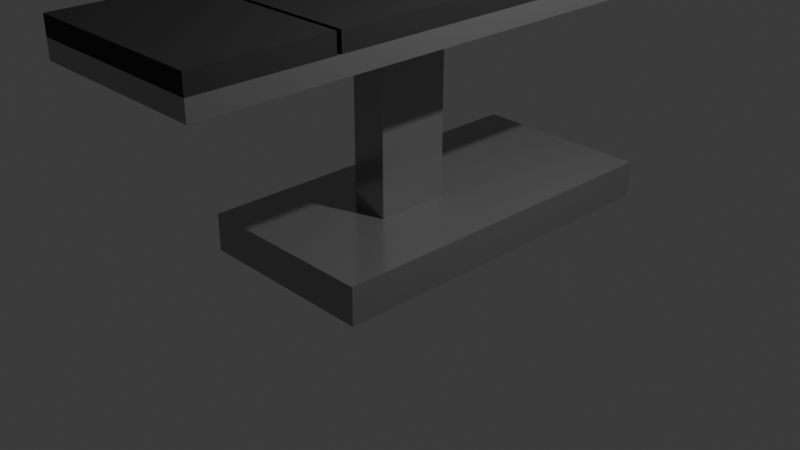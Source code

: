 # Source: SurgeryTable.blend  (saved by Blender 4.2.66; exported with 4.5.12 LTS)
import bpy
from mathutils import Matrix  # noqa: F401  (used for matrix-valued properties, if any)

bpy.ops.wm.read_factory_settings(use_empty=True)
scene = bpy.context.scene
scene.name = 'Scene'

# ---- collections
col_collection = bpy.data.collections.new('Collection'); scene.collection.children.link(col_collection)

# ---- materials (node trees are filled in below, after node groups)
mat_material_003 = bpy.data.materials.new('Material.003')
mat_material_003.alpha_threshold = 0.0
mat_material_003.roughness = 0.5
mat_material_003.line_color = (0.0, 0.0, 0.0, 1.0)
mat_material_006 = bpy.data.materials.new('Material.006')
mat_material_006.alpha_threshold = 0.0
mat_material_006.roughness = 0.5
mat_material_006.line_color = (0.0, 0.0, 0.0, 1.0)

# ---- material node trees
mat_material_003.use_nodes = True; mat_material_003.node_tree.nodes.clear()
_N = mat_material_003.node_tree.nodes; _L = mat_material_003.node_tree.links
n0 = _N.new('ShaderNodeOutputMaterial'); n0.name = 'Material Output'; n0.location = (300, 300)
n1 = _N.new('ShaderNodeBsdfPrincipled'); n1.name = 'Principled BSDF'; n1.location = (10, 300)
n1.inputs[0].default_value = (0.3479, 0.3479, 0.3479, 1.0)
n1.inputs[1].default_value = 0.6691
n1.inputs[2].default_value = 0.1873
n1.inputs[3].default_value = 1.45
_L.new(n1.outputs[0], n0.inputs[0])
n0.is_active_output = True
mat_material_006.use_nodes = True; mat_material_006.node_tree.nodes.clear()
_N = mat_material_006.node_tree.nodes; _L = mat_material_006.node_tree.links
n0 = _N.new('ShaderNodeOutputMaterial'); n0.name = 'Material Output'; n0.location = (300, 300)
n1 = _N.new('ShaderNodeBsdfPrincipled'); n1.name = 'Principled BSDF'; n1.location = (10, 300)
n1.inputs[0].default_value = (0.0221, 0.0221, 0.0221, 1.0)
n1.inputs[2].default_value = 0.8273
n1.inputs[3].default_value = 1.45
_L.new(n1.outputs[0], n0.inputs[0])
n0.is_active_output = True

# ---- world
world_world = bpy.data.worlds.new('World'); scene.world = world_world
world_world.use_nodes = True; world_world.node_tree.nodes.clear()
_N = world_world.node_tree.nodes; _L = world_world.node_tree.links
n0 = _N.new('ShaderNodeOutputWorld'); n0.name = 'World Output'; n0.location = (300, 300)
n1 = _N.new('ShaderNodeBackground'); n1.name = 'Background'; n1.location = (10, 300)
n1.inputs[0].default_value = (0.05088, 0.05088, 0.05088, 1.0)
_L.new(n1.outputs[0], n0.inputs[0])
n0.is_active_output = True
world_world.color = (0.05088, 0.05088, 0.05088)
world_world.sun_shadow_jitter_overblur = 0.0

# ---- cameras
cam_camera = bpy.data.cameras.new('Camera')
cam_camera.clip_end = 100.0
cam_camera.ortho_scale = 7.314

# ---- lights
light_light = bpy.data.lights.new('Light', 'POINT')
light_light.energy = 1000.0
light_light.shadow_soft_size = 0.1

# ---- meshes
me_cube = bpy.data.meshes.new('Cube')
me_cube.from_pydata([(1.0, 1.0, 1.0), (1.0, 1.0, -1.0), (1.0, -1.0, 1.0), (1.0, -1.0, -1.0), (-1.0, 1.0, 1.0), (-1.0, 1.0, -1.0), (-1.0, -1.0, 1.0), (-1.0, -1.0, -1.0)], [], [(0, 4, 6, 2), (3, 2, 6, 7), (7, 6, 4, 5), (5, 1, 3, 7), (1, 0, 2, 3), (5, 4, 0, 1)])
_uv = me_cube.uv_layers.new(name='UVMap')
_uv.uv.foreach_set('vector', [0.625, 0.5, 0.875, 0.5, 0.875, 0.75, 0.625, 0.75, 0.375, 0.75, 0.625, 0.75, 0.625, 1.0, 0.375, 1.0, 0.375, 0.0, 0.625, 0.0, 0.625, 0.25, 0.375, 0.25, 0.125, 0.5, 0.375, 0.5, 0.375, 0.75, 0.125, 0.75, 0.375, 0.5, 0.625, 0.5, 0.625, 0.75, 0.375, 0.75, 0.375, 0.25, 0.625, 0.25, 0.625, 0.5, 0.375, 0.5])
me_cube.materials.append(mat_material_003)
me_cube.use_mirror_vertex_groups = False
me_cube.update()
me_cube_001 = bpy.data.meshes.new('Cube.001')
me_cube_001.from_pydata([(1.0, 1.0, 1.0), (1.0, 1.0, -1.0), (1.0, -1.0, 1.0), (1.0, -1.0, -1.0), (-1.0, 1.0, 1.0), (-1.0, 1.0, -1.0), (-1.0, -1.0, 1.0), (-1.0, -1.0, -1.0)], [], [(0, 4, 6, 2), (3, 2, 6, 7), (7, 6, 4, 5), (5, 1, 3, 7), (1, 0, 2, 3), (5, 4, 0, 1)])
_uv = me_cube_001.uv_layers.new(name='UVMap')
_uv.uv.foreach_set('vector', [0.625, 0.5, 0.875, 0.5, 0.875, 0.75, 0.625, 0.75, 0.375, 0.75, 0.625, 0.75, 0.625, 1.0, 0.375, 1.0, 0.375, 0.0, 0.625, 0.0, 0.625, 0.25, 0.375, 0.25, 0.125, 0.5, 0.375, 0.5, 0.375, 0.75, 0.125, 0.75, 0.375, 0.5, 0.625, 0.5, 0.625, 0.75, 0.375, 0.75, 0.375, 0.25, 0.625, 0.25, 0.625, 0.5, 0.375, 0.5])
me_cube_001.materials.append(mat_material_003)
me_cube_001.use_mirror_vertex_groups = False
me_cube_001.update()
me_cube_003 = bpy.data.meshes.new('Cube.003')
me_cube_003.from_pydata([(1.0, 1.0, 1.0), (1.0, 1.0, -1.0), (1.0, -1.0, 1.0), (1.0, -1.0, -1.0), (-1.0, 1.0, 1.0), (-1.0, 1.0, -1.0), (-1.0, -1.0, 1.0), (-1.0, -1.0, -1.0)], [], [(0, 4, 6, 2), (3, 2, 6, 7), (7, 6, 4, 5), (5, 1, 3, 7), (1, 0, 2, 3), (5, 4, 0, 1)])
_uv = me_cube_003.uv_layers.new(name='UVMap')
_uv.uv.foreach_set('vector', [0.625, 0.5, 0.875, 0.5, 0.875, 0.75, 0.625, 0.75, 0.375, 0.75, 0.625, 0.75, 0.625, 1.0, 0.375, 1.0, 0.375, 0.0, 0.625, 0.0, 0.625, 0.25, 0.375, 0.25, 0.125, 0.5, 0.375, 0.5, 0.375, 0.75, 0.125, 0.75, 0.375, 0.5, 0.625, 0.5, 0.625, 0.75, 0.375, 0.75, 0.375, 0.25, 0.625, 0.25, 0.625, 0.5, 0.375, 0.5])
me_cube_003.materials.append(mat_material_003)
me_cube_003.use_mirror_vertex_groups = False
me_cube_003.update()
me_cube_004 = bpy.data.meshes.new('Cube.004')
me_cube_004.from_pydata([(1.0, 1.0, 1.0), (1.0, 1.0, -1.0), (1.0, -1.0, 1.0), (1.0, -1.0, -1.0), (-1.0, 1.0, 1.0), (-1.0, 1.0, -1.0), (-1.0, -1.0, 1.0), (-1.0, -1.0, -1.0)], [], [(0, 4, 6, 2), (3, 2, 6, 7), (7, 6, 4, 5), (5, 1, 3, 7), (1, 0, 2, 3), (5, 4, 0, 1)])
_uv = me_cube_004.uv_layers.new(name='UVMap')
_uv.uv.foreach_set('vector', [0.625, 0.5, 0.875, 0.5, 0.875, 0.75, 0.625, 0.75, 0.375, 0.75, 0.625, 0.75, 0.625, 1.0, 0.375, 1.0, 0.375, 0.0, 0.625, 0.0, 0.625, 0.25, 0.375, 0.25, 0.125, 0.5, 0.375, 0.5, 0.375, 0.75, 0.125, 0.75, 0.375, 0.5, 0.625, 0.5, 0.625, 0.75, 0.375, 0.75, 0.375, 0.25, 0.625, 0.25, 0.625, 0.5, 0.375, 0.5])
me_cube_004.materials.append(mat_material_006)
me_cube_004.use_mirror_vertex_groups = False
me_cube_004.update()
me_cube_005 = bpy.data.meshes.new('Cube.005')
me_cube_005.from_pydata([(1.0, 1.0, 1.0), (1.0, 1.0, -1.0), (1.0, -1.0, 1.0), (1.0, -1.0, -1.0), (-1.0, 1.0, 1.0), (-1.0, 1.0, -1.0), (-1.0, -1.0, 1.0), (-1.0, -1.0, -1.0)], [], [(0, 4, 6, 2), (3, 2, 6, 7), (7, 6, 4, 5), (5, 1, 3, 7), (1, 0, 2, 3), (5, 4, 0, 1)])
_uv = me_cube_005.uv_layers.new(name='UVMap')
_uv.uv.foreach_set('vector', [0.625, 0.5, 0.875, 0.5, 0.875, 0.75, 0.625, 0.75, 0.375, 0.75, 0.625, 0.75, 0.625, 1.0, 0.375, 1.0, 0.375, 0.0, 0.625, 0.0, 0.625, 0.25, 0.375, 0.25, 0.125, 0.5, 0.375, 0.5, 0.375, 0.75, 0.125, 0.75, 0.375, 0.5, 0.625, 0.5, 0.625, 0.75, 0.375, 0.75, 0.375, 0.25, 0.625, 0.25, 0.625, 0.5, 0.375, 0.5])
me_cube_005.materials.append(mat_material_006)
me_cube_005.use_mirror_vertex_groups = False
me_cube_005.update()
me_cube_006 = bpy.data.meshes.new('Cube.006')
me_cube_006.from_pydata([(1.0, 1.0, 1.0), (1.0, 1.0, -1.0), (1.0, -1.0, 1.0), (1.0, -1.0, -1.0), (-1.0, 1.0, 1.0), (-1.0, 1.0, -1.0), (-1.0, -1.0, 1.0), (-1.0, -1.0, -1.0)], [], [(0, 4, 6, 2), (3, 2, 6, 7), (7, 6, 4, 5), (5, 1, 3, 7), (1, 0, 2, 3), (5, 4, 0, 1)])
_uv = me_cube_006.uv_layers.new(name='UVMap')
_uv.uv.foreach_set('vector', [0.625, 0.5, 0.875, 0.5, 0.875, 0.75, 0.625, 0.75, 0.375, 0.75, 0.625, 0.75, 0.625, 1.0, 0.375, 1.0, 0.375, 0.0, 0.625, 0.0, 0.625, 0.25, 0.375, 0.25, 0.125, 0.5, 0.375, 0.5, 0.375, 0.75, 0.125, 0.75, 0.375, 0.5, 0.625, 0.5, 0.625, 0.75, 0.375, 0.75, 0.375, 0.25, 0.625, 0.25, 0.625, 0.5, 0.375, 0.5])
me_cube_006.materials.append(mat_material_006)
me_cube_006.use_mirror_vertex_groups = False
me_cube_006.update()

# ---- objects
ob_base = bpy.data.objects.new('Base', me_cube)
ob_light = bpy.data.objects.new('Light', light_light)
ob_camera = bpy.data.objects.new('Camera', cam_camera)
ob_support = bpy.data.objects.new('Support', me_cube_001)
ob_beforebed = bpy.data.objects.new('BeforeBed', me_cube_003)
ob_beforebed_001 = bpy.data.objects.new('BeforeBed.001', me_cube_004)
ob_beforebed_002 = bpy.data.objects.new('BeforeBed.002', me_cube_005)
ob_beforebed_003 = bpy.data.objects.new('BeforeBed.003', me_cube_006)

# ---- transforms, parenting, visibility, modifiers, constraints
ob_base.location = (0.0, 0.5, 0.0)
ob_base.scale = (1.0, 2.0, 0.2)
ob_base.lock_rotations_4d = False
ob_base.empty_display_type = 'ARROWS'
ob_base.lineart.crease_threshold = 0.0
ob_light.location = (4.076, 1.005, 5.904)
ob_light.rotation_euler = (0.6503, 0.05522, 1.866)
ob_light.lock_rotations_4d = False
ob_light.empty_display_type = 'ARROWS'
ob_light.color = (0.0, 0.0, 0.0, 0.0)
ob_light.lineart.crease_threshold = 0.0
ob_camera.location = (7.359, -6.926, 4.958)
ob_camera.rotation_euler = (1.109, 0.0, 0.8149)
ob_camera.lock_rotations_4d = False
ob_camera.empty_display_type = 'ARROWS'
ob_camera.color = (0.0, 0.0, 0.0, 0.0)
ob_camera.display_type = 'WIRE'
ob_camera.lineart.crease_threshold = 0.0
ob_support.location = (0.0, 0.0, 1.2)
ob_support.scale = (0.2, 0.4, 1.0)
ob_support.lock_rotations_4d = False
ob_support.empty_display_type = 'ARROWS'
ob_support.lineart.crease_threshold = 0.0
ob_beforebed.location = (0.0, 0.0, 2.2)
ob_beforebed.scale = (1.0, 3.0, 0.1)
ob_beforebed.lock_rotations_4d = False
ob_beforebed.empty_display_type = 'ARROWS'
ob_beforebed.lineart.crease_threshold = 0.0
ob_beforebed_001.location = (0.0, 0.2, 2.4)
ob_beforebed_001.scale = (1.0, 1.75, 0.1)
ob_beforebed_001.lock_rotations_4d = False
ob_beforebed_001.empty_display_type = 'ARROWS'
ob_beforebed_001.lineart.crease_threshold = 0.0
ob_beforebed_002.location = (0.0, 2.5, 2.55)
ob_beforebed_002.rotation_euler = (0.2618, 0.0, 0.0)
ob_beforebed_002.scale = (1.0, 0.5, 0.1)
ob_beforebed_002.lock_rotations_4d = False
ob_beforebed_002.empty_display_type = 'ARROWS'
ob_beforebed_002.lineart.crease_threshold = 0.0
ob_beforebed_003.location = (0.0, -2.3, 2.4)
ob_beforebed_003.scale = (1.0, 0.7, 0.1)
ob_beforebed_003.lock_rotations_4d = False
ob_beforebed_003.empty_display_type = 'ARROWS'
ob_beforebed_003.lineart.crease_threshold = 0.0

# ---- collection membership
col_collection.objects.link(ob_base)
col_collection.objects.link(ob_light)
col_collection.objects.link(ob_camera)
col_collection.objects.link(ob_support)
col_collection.objects.link(ob_beforebed)
col_collection.objects.link(ob_beforebed_001)
col_collection.objects.link(ob_beforebed_002)
col_collection.objects.link(ob_beforebed_003)

# ---- scene / render settings (as saved in the file)
scene.camera = ob_camera
scene.frame_start = 1; scene.frame_end = 250; scene.frame_set(1)
scene.render.engine = 'BLENDER_EEVEE_NEXT'
bpy.context.view_layer.update()
